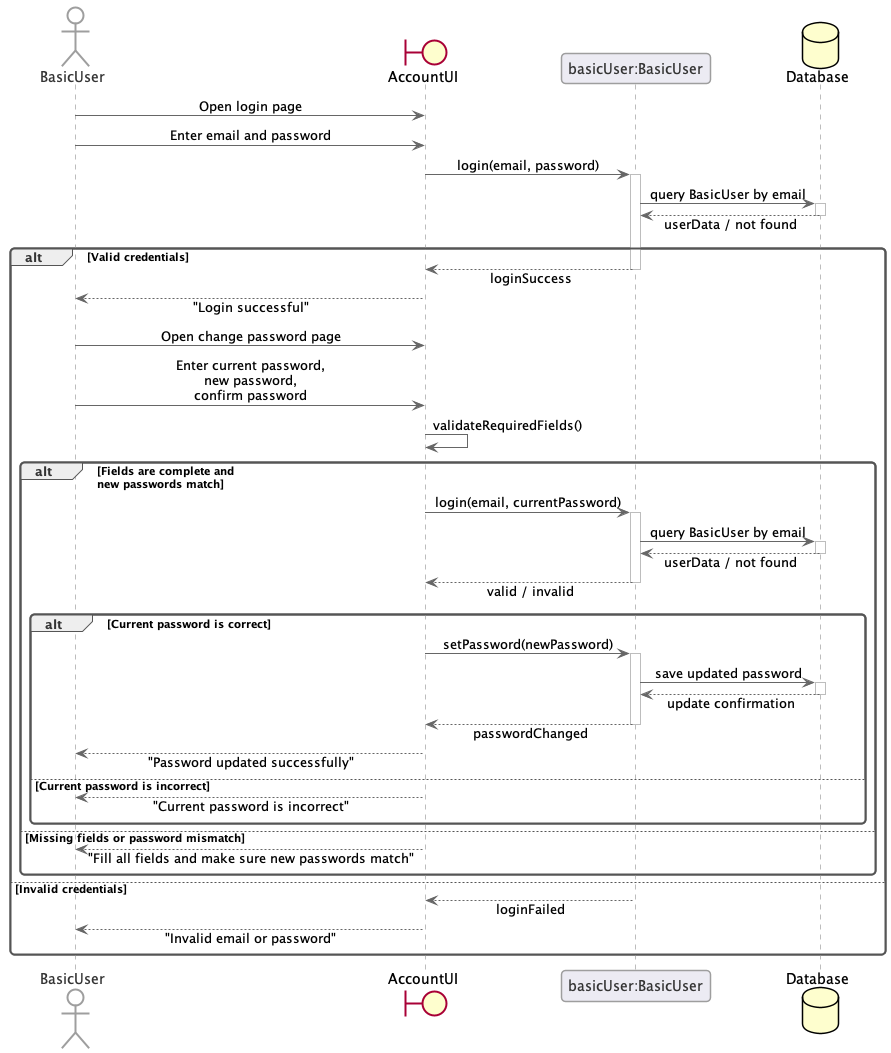

The diagram above was rendered by PlantUML. Its source (embedded in the PNG):
@startuml ChangePassword
skinparam shadowing false
skinparam roundcorner 8
skinparam backgroundColor white
skinparam sequenceMessageAlign center
skinparam responseMessageBelowArrow true
skinparam ParticipantPadding 20
skinparam BoxPadding 10

skinparam Sequence {
    ArrowColor #666666
    LifeLineBorderColor #BDBDBD
    LifeLineBackgroundColor white

    ParticipantBorderColor #9E9E9E
    ParticipantBackgroundColor #ECEBF3
    ParticipantFontColor #333333

    ActorBorderColor #9E9E9E
    ActorBackgroundColor white
    ActorFontColor #333333

    BoundaryBorderColor #9E9E9E
    BoundaryBackgroundColor white
    BoundaryFontColor #333333

    DatabaseBorderColor #9E9E9E
    DatabaseBackgroundColor white
    DatabaseFontColor #333333

    GroupBorderColor #555555
    GroupHeaderBackgroundColor #F5F5F5
    GroupHeaderFontColor #333333
}

actor "BasicUser" as Actor
boundary "AccountUI" as AccountUI
participant "basicUser:BasicUser" as BasicUserObj
database Database

Actor -> AccountUI: Open login page
Actor -> AccountUI: Enter email and password
AccountUI -> BasicUserObj: login(email, password)
activate BasicUserObj
BasicUserObj -> Database: query BasicUser by email
activate Database
Database --> BasicUserObj: userData / not found
deactivate Database

alt Valid credentials
    BasicUserObj --> AccountUI: loginSuccess
    deactivate BasicUserObj
    AccountUI --> Actor: "Login successful"

    Actor -> AccountUI: Open change password page
    Actor -> AccountUI: Enter current password,\nnew password,\nconfirm password
    AccountUI -> AccountUI: validateRequiredFields()

    alt Fields are complete and\nnew passwords match
        AccountUI -> BasicUserObj: login(email, currentPassword)
        activate BasicUserObj
        BasicUserObj -> Database: query BasicUser by email
        activate Database
        Database --> BasicUserObj: userData / not found
        deactivate Database
        BasicUserObj --> AccountUI: valid / invalid
        deactivate BasicUserObj

        alt Current password is correct
            AccountUI -> BasicUserObj: setPassword(newPassword)
            activate BasicUserObj
            BasicUserObj -> Database: save updated password
            activate Database
            Database --> BasicUserObj: update confirmation
            deactivate Database
            BasicUserObj --> AccountUI: passwordChanged
            deactivate BasicUserObj
            AccountUI --> Actor: "Password updated successfully"
        else Current password is incorrect
            AccountUI --> Actor: "Current password is incorrect"
        end

    else Missing fields or password mismatch
        AccountUI --> Actor: "Fill all fields and make sure new passwords match"
    end

else Invalid credentials
    BasicUserObj --> AccountUI: loginFailed
    deactivate BasicUserObj
    AccountUI --> Actor: "Invalid email or password"
end
@enduml